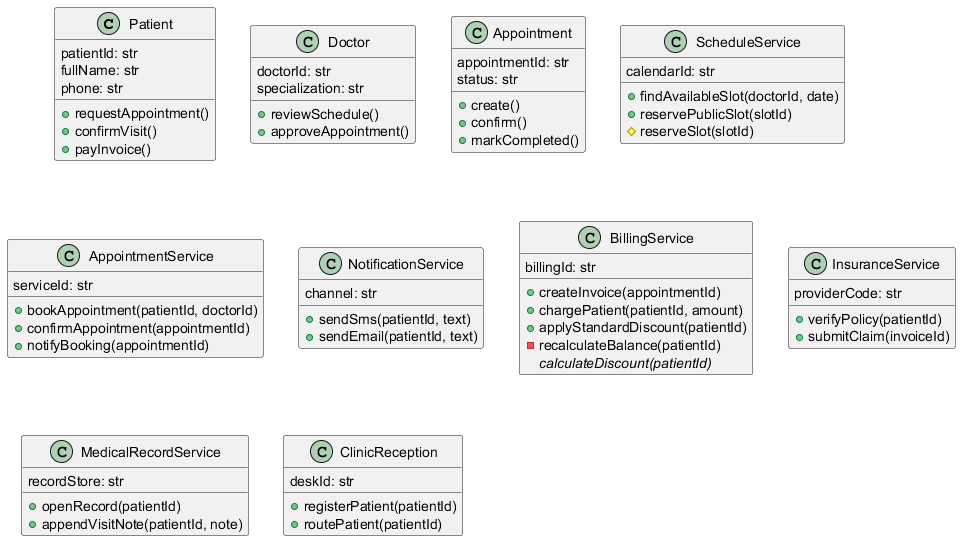

The diagram above was rendered by PlantUML. Its source (embedded in the PNG):
@startuml
class Patient {
  patientId: str
  fullName: str
  phone: str
  +requestAppointment()
  +confirmVisit()
  +payInvoice()
}

class Doctor {
  doctorId: str
  specialization: str
  +reviewSchedule()
  +approveAppointment()
}

class Appointment {
  appointmentId: str
  status: str
  +create()
  +confirm()
  +markCompleted()
}

class ScheduleService {
  calendarId: str
  +findAvailableSlot(doctorId, date)
  +reservePublicSlot(slotId)
  #reserveSlot(slotId)
}

class AppointmentService {
  serviceId: str
  +bookAppointment(patientId, doctorId)
  +confirmAppointment(appointmentId)
  +notifyBooking(appointmentId)
}

class NotificationService {
  channel: str
  +sendSms(patientId, text)
  +sendEmail(patientId, text)
}

class BillingService {
  billingId: str
  +createInvoice(appointmentId)
  +chargePatient(patientId, amount)
  +applyStandardDiscount(patientId)
  -recalculateBalance(patientId)
  {abstract} calculateDiscount(patientId)
}

class InsuranceService {
  providerCode: str
  +verifyPolicy(patientId)
  +submitClaim(invoiceId)
}

class MedicalRecordService {
  recordStore: str
  +openRecord(patientId)
  +appendVisitNote(patientId, note)
}

class ClinicReception {
  deskId: str
  +registerPatient(patientId)
  +routePatient(patientId)
}
@enduml